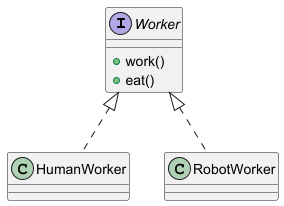

The diagram above was rendered by PlantUML. Its source (embedded in the PNG):
@startuml
interface Worker {
  + work()
  + eat()
}
class HumanWorker implements Worker
class RobotWorker implements Worker
@enduml